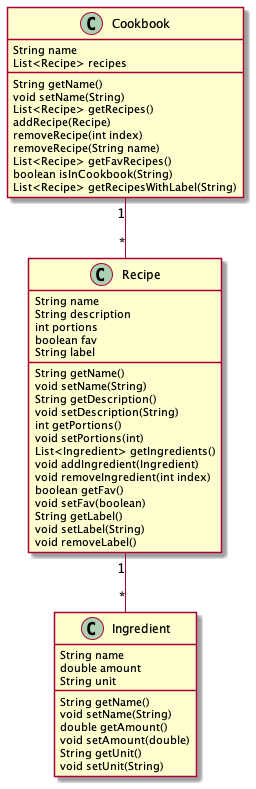

The diagram above was rendered by PlantUML. Its source (embedded in the PNG):
@startuml
Cookbook "1" -- "*" Recipe
Recipe "1" -- "*" Ingredient

Cookbook : String name
Cookbook : List<Recipe> recipes
Cookbook : String getName()
Cookbook : void setName(String)
Cookbook : List<Recipe> getRecipes()
Cookbook : addRecipe(Recipe)
Cookbook : removeRecipe(int index)
Cookbook : removeRecipe(String name)
Cookbook : List<Recipe> getFavRecipes()
Cookbook : boolean isInCookbook(String)
Cookbook : List<Recipe> getRecipesWithLabel(String)


Recipe : String name
Recipe : String description
Recipe : int portions
Recipe : boolean fav
Recipe : String label
Recipe : String getName()
Recipe : void setName(String)
Recipe : String getDescription()
Recipe : void setDescription(String)
Recipe : int getPortions()
Recipe : void setPortions(int)
Recipe : List<Ingredient> getIngredients()
Recipe : void addIngredient(Ingredient)
Recipe : void removeIngredient(int index)
Recipe : boolean getFav()
Recipe : void setFav(boolean)
Recipe : String getLabel()
Recipe : void setLabel(String)
Recipe : void removeLabel()

Ingredient : String name
Ingredient : double amount
Ingredient : String unit
Ingredient : String getName()
Ingredient : void setName(String)
Ingredient : double getAmount()
Ingredient : void setAmount(double)
Ingredient : String getUnit()
Ingredient : void setUnit(String)

@enduml